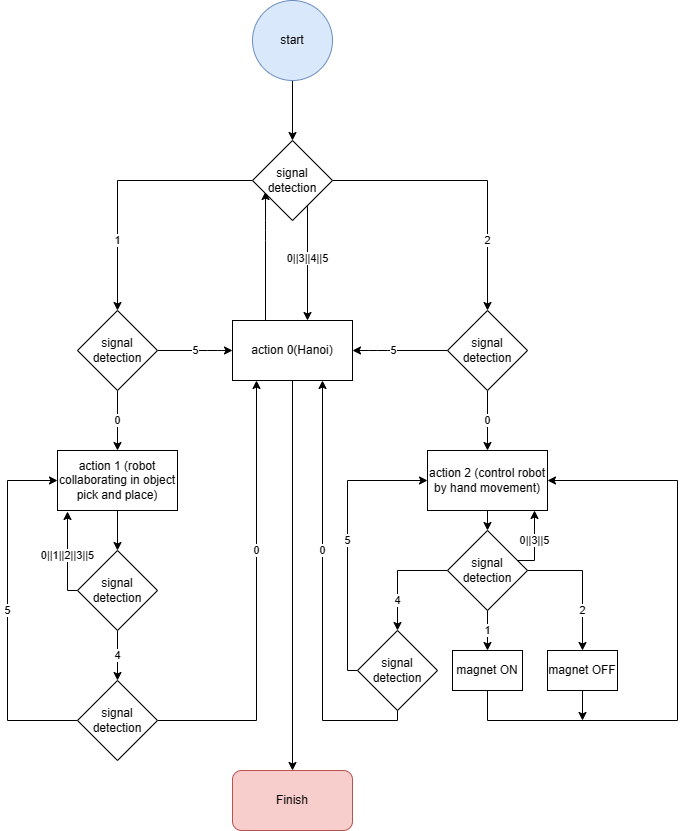

The diagram above was exported from draw.io. Its source (the exported page's mxGraphModel, read from the mxfile embedded in the PNG):
<mxGraphModel dx="1422" dy="794" grid="1" gridSize="10" guides="1" tooltips="1" connect="1" arrows="1" fold="1" page="1" pageScale="1" pageWidth="850" pageHeight="1100" math="0" shadow="0">
  <root>
    <mxCell id="0" />
    <mxCell id="1" parent="0" />
    <mxCell id="qsgJy8JXFJsuI9n_RGad-77" value="0||3||4||5" style="edgeStyle=orthogonalEdgeStyle;orthogonalLoop=1;jettySize=auto;html=1;exitX=1;exitY=1;exitDx=0;exitDy=0;" edge="1" parent="1">
      <mxGeometry relative="1" as="geometry">
        <Array as="points">
          <mxPoint x="420" y="300" />
        </Array>
        <mxPoint x="425" y="300" as="sourcePoint" />
        <mxPoint x="420" y="420" as="targetPoint" />
      </mxGeometry>
    </mxCell>
    <mxCell id="qsgJy8JXFJsuI9n_RGad-81" style="edgeStyle=orthogonalEdgeStyle;orthogonalLoop=1;jettySize=auto;html=1;entryX=0.163;entryY=0.638;entryDx=0;entryDy=0;entryPerimeter=0;" edge="1" parent="1" source="qsgJy8JXFJsuI9n_RGad-82" target="qsgJy8JXFJsuI9n_RGad-104">
      <mxGeometry relative="1" as="geometry">
        <mxPoint x="390" y="310" as="targetPoint" />
        <Array as="points">
          <mxPoint x="378" y="330" />
          <mxPoint x="378" y="330" />
        </Array>
      </mxGeometry>
    </mxCell>
    <mxCell id="qsgJy8JXFJsuI9n_RGad-143" style="edgeStyle=orthogonalEdgeStyle;rounded=0;orthogonalLoop=1;jettySize=auto;html=1;" edge="1" parent="1" source="qsgJy8JXFJsuI9n_RGad-82" target="qsgJy8JXFJsuI9n_RGad-144">
      <mxGeometry relative="1" as="geometry">
        <mxPoint x="405" y="900" as="targetPoint" />
      </mxGeometry>
    </mxCell>
    <mxCell id="qsgJy8JXFJsuI9n_RGad-82" value="action 0(Hanoi)" style="whiteSpace=wrap;html=1;align=center;rounded=0;" vertex="1" parent="1">
      <mxGeometry x="345" y="420" width="120" height="60" as="geometry" />
    </mxCell>
    <mxCell id="qsgJy8JXFJsuI9n_RGad-83" value="0" style="edgeStyle=orthogonalEdgeStyle;orthogonalLoop=1;jettySize=auto;html=1;" edge="1" parent="1" target="qsgJy8JXFJsuI9n_RGad-90">
      <mxGeometry relative="1" as="geometry">
        <mxPoint x="230" y="490" as="sourcePoint" />
      </mxGeometry>
    </mxCell>
    <mxCell id="qsgJy8JXFJsuI9n_RGad-84" value="5" style="edgeStyle=orthogonalEdgeStyle;orthogonalLoop=1;jettySize=auto;html=1;exitX=1;exitY=0.5;exitDx=0;exitDy=0;entryX=0;entryY=0.5;entryDx=0;entryDy=0;" edge="1" parent="1" source="qsgJy8JXFJsuI9n_RGad-106" target="qsgJy8JXFJsuI9n_RGad-82">
      <mxGeometry relative="1" as="geometry">
        <mxPoint x="345" y="295" as="targetPoint" />
        <Array as="points">
          <mxPoint x="330" y="450" />
          <mxPoint x="330" y="450" />
        </Array>
        <mxPoint x="290" y="460" as="sourcePoint" />
      </mxGeometry>
    </mxCell>
    <mxCell id="qsgJy8JXFJsuI9n_RGad-86" value="0" style="edgeStyle=orthogonalEdgeStyle;orthogonalLoop=1;jettySize=auto;html=1;" edge="1" parent="1" target="qsgJy8JXFJsuI9n_RGad-95">
      <mxGeometry relative="1" as="geometry">
        <mxPoint x="600" y="490" as="sourcePoint" />
      </mxGeometry>
    </mxCell>
    <mxCell id="qsgJy8JXFJsuI9n_RGad-87" value="5" style="edgeStyle=orthogonalEdgeStyle;orthogonalLoop=1;jettySize=auto;html=1;exitX=0;exitY=0.5;exitDx=0;exitDy=0;entryX=1;entryY=0.5;entryDx=0;entryDy=0;" edge="1" parent="1" source="qsgJy8JXFJsuI9n_RGad-105" target="qsgJy8JXFJsuI9n_RGad-82">
      <mxGeometry x="0.1458" relative="1" as="geometry">
        <Array as="points">
          <mxPoint x="490" y="450" />
          <mxPoint x="490" y="450" />
        </Array>
        <mxPoint as="offset" />
        <mxPoint x="540" y="460" as="sourcePoint" />
        <mxPoint x="465" y="295" as="targetPoint" />
      </mxGeometry>
    </mxCell>
    <mxCell id="qsgJy8JXFJsuI9n_RGad-89" value="&lt;br&gt;" style="edgeStyle=orthogonalEdgeStyle;orthogonalLoop=1;jettySize=auto;html=1;entryX=0;entryY=0.5;entryDx=0;entryDy=0;" edge="1" parent="1" source="qsgJy8JXFJsuI9n_RGad-90" target="qsgJy8JXFJsuI9n_RGad-126">
      <mxGeometry relative="1" as="geometry">
        <mxPoint x="230" y="660" as="targetPoint" />
      </mxGeometry>
    </mxCell>
    <mxCell id="qsgJy8JXFJsuI9n_RGad-90" value="action 1 (robot collaborating in object pick and place)" style="whiteSpace=wrap;html=1;align=center;rounded=0;" vertex="1" parent="1">
      <mxGeometry x="170" y="550" width="120" height="60" as="geometry" />
    </mxCell>
    <mxCell id="qsgJy8JXFJsuI9n_RGad-130" style="edgeStyle=orthogonalEdgeStyle;rounded=0;orthogonalLoop=1;jettySize=auto;html=1;exitX=0.5;exitY=1;exitDx=0;exitDy=0;entryX=0;entryY=0.5;entryDx=0;entryDy=0;" edge="1" parent="1" source="qsgJy8JXFJsuI9n_RGad-95" target="qsgJy8JXFJsuI9n_RGad-129">
      <mxGeometry relative="1" as="geometry" />
    </mxCell>
    <mxCell id="qsgJy8JXFJsuI9n_RGad-95" value="action 2 (control robot by hand movement)" style="whiteSpace=wrap;html=1;align=center;rounded=0;" vertex="1" parent="1">
      <mxGeometry x="540" y="550" width="120" height="60" as="geometry" />
    </mxCell>
    <mxCell id="qsgJy8JXFJsuI9n_RGad-138" value="2" style="edgeStyle=orthogonalEdgeStyle;rounded=0;orthogonalLoop=1;jettySize=auto;html=1;exitX=1;exitY=0.5;exitDx=0;exitDy=0;entryX=0.5;entryY=0;entryDx=0;entryDy=0;" edge="1" parent="1" source="qsgJy8JXFJsuI9n_RGad-104" target="qsgJy8JXFJsuI9n_RGad-105">
      <mxGeometry x="0.5088" relative="1" as="geometry">
        <mxPoint as="offset" />
      </mxGeometry>
    </mxCell>
    <mxCell id="qsgJy8JXFJsuI9n_RGad-139" value="1" style="edgeStyle=orthogonalEdgeStyle;rounded=0;orthogonalLoop=1;jettySize=auto;html=1;exitX=0;exitY=0.5;exitDx=0;exitDy=0;entryX=0.5;entryY=0;entryDx=0;entryDy=0;" edge="1" parent="1" source="qsgJy8JXFJsuI9n_RGad-104" target="qsgJy8JXFJsuI9n_RGad-106">
      <mxGeometry x="0.4717" relative="1" as="geometry">
        <mxPoint as="offset" />
      </mxGeometry>
    </mxCell>
    <mxCell id="qsgJy8JXFJsuI9n_RGad-104" value="signal detection" style="rhombus;whiteSpace=wrap;html=1;" vertex="1" parent="1">
      <mxGeometry x="365" y="240" width="80" height="80" as="geometry" />
    </mxCell>
    <mxCell id="qsgJy8JXFJsuI9n_RGad-105" value="signal detection" style="rhombus;whiteSpace=wrap;html=1;" vertex="1" parent="1">
      <mxGeometry x="560" y="410" width="80" height="80" as="geometry" />
    </mxCell>
    <mxCell id="qsgJy8JXFJsuI9n_RGad-106" value="signal detection" style="rhombus;whiteSpace=wrap;html=1;" vertex="1" parent="1">
      <mxGeometry x="190" y="410" width="80" height="80" as="geometry" />
    </mxCell>
    <mxCell id="qsgJy8JXFJsuI9n_RGad-137" value="0&lt;br&gt;" style="edgeStyle=orthogonalEdgeStyle;rounded=0;orthogonalLoop=1;jettySize=auto;html=1;exitX=1;exitY=0.5;exitDx=0;exitDy=0;entryX=0.2;entryY=1;entryDx=0;entryDy=0;entryPerimeter=0;" edge="1" parent="1" source="qsgJy8JXFJsuI9n_RGad-107" target="qsgJy8JXFJsuI9n_RGad-82">
      <mxGeometry x="0.2255" relative="1" as="geometry">
        <mxPoint as="offset" />
      </mxGeometry>
    </mxCell>
    <mxCell id="qsgJy8JXFJsuI9n_RGad-140" value="5" style="edgeStyle=orthogonalEdgeStyle;rounded=0;orthogonalLoop=1;jettySize=auto;html=1;exitX=0;exitY=0.5;exitDx=0;exitDy=0;entryX=0;entryY=0.5;entryDx=0;entryDy=0;" edge="1" parent="1" source="qsgJy8JXFJsuI9n_RGad-107" target="qsgJy8JXFJsuI9n_RGad-90">
      <mxGeometry relative="1" as="geometry">
        <Array as="points">
          <mxPoint x="120" y="820" />
          <mxPoint x="120" y="580" />
        </Array>
        <mxPoint as="offset" />
      </mxGeometry>
    </mxCell>
    <mxCell id="qsgJy8JXFJsuI9n_RGad-107" value="signal detection" style="rhombus;whiteSpace=wrap;html=1;" vertex="1" parent="1">
      <mxGeometry x="190" y="780" width="80" height="80" as="geometry" />
    </mxCell>
    <mxCell id="qsgJy8JXFJsuI9n_RGad-122" value="0&lt;br&gt;" style="edgeStyle=orthogonalEdgeStyle;rounded=0;orthogonalLoop=1;jettySize=auto;html=1;entryX=0.75;entryY=1;entryDx=0;entryDy=0;exitX=0.5;exitY=1;exitDx=0;exitDy=0;" edge="1" parent="1" source="qsgJy8JXFJsuI9n_RGad-109" target="qsgJy8JXFJsuI9n_RGad-82">
      <mxGeometry x="0.2" relative="1" as="geometry">
        <mxPoint x="435" y="830" as="sourcePoint" />
        <Array as="points">
          <mxPoint x="510" y="820" />
          <mxPoint x="435" y="820" />
        </Array>
        <mxPoint as="offset" />
      </mxGeometry>
    </mxCell>
    <mxCell id="qsgJy8JXFJsuI9n_RGad-134" value="5" style="edgeStyle=orthogonalEdgeStyle;rounded=0;orthogonalLoop=1;jettySize=auto;html=1;exitX=0;exitY=0.5;exitDx=0;exitDy=0;entryX=0;entryY=0.5;entryDx=0;entryDy=0;" edge="1" parent="1" source="qsgJy8JXFJsuI9n_RGad-109" target="qsgJy8JXFJsuI9n_RGad-95">
      <mxGeometry relative="1" as="geometry">
        <Array as="points">
          <mxPoint x="460" y="770" />
          <mxPoint x="460" y="580" />
        </Array>
      </mxGeometry>
    </mxCell>
    <mxCell id="qsgJy8JXFJsuI9n_RGad-109" value="signal detection" style="rhombus;whiteSpace=wrap;html=1;" vertex="1" parent="1">
      <mxGeometry x="470" y="730" width="80" height="80" as="geometry" />
    </mxCell>
    <mxCell id="qsgJy8JXFJsuI9n_RGad-123" style="edgeStyle=orthogonalEdgeStyle;rounded=0;orthogonalLoop=1;jettySize=auto;html=1;exitX=0.5;exitY=1;exitDx=0;exitDy=0;" edge="1" parent="1" source="qsgJy8JXFJsuI9n_RGad-115">
      <mxGeometry relative="1" as="geometry">
        <mxPoint x="695" y="820" as="targetPoint" />
      </mxGeometry>
    </mxCell>
    <mxCell id="qsgJy8JXFJsuI9n_RGad-115" value="magnet OFF" style="whiteSpace=wrap;html=1;align=center;rounded=0;" vertex="1" parent="1">
      <mxGeometry x="660" y="750" width="70" height="40" as="geometry" />
    </mxCell>
    <mxCell id="qsgJy8JXFJsuI9n_RGad-117" style="edgeStyle=orthogonalEdgeStyle;rounded=0;orthogonalLoop=1;jettySize=auto;html=1;entryX=1;entryY=0.5;entryDx=0;entryDy=0;" edge="1" parent="1" source="qsgJy8JXFJsuI9n_RGad-116" target="qsgJy8JXFJsuI9n_RGad-95">
      <mxGeometry relative="1" as="geometry">
        <Array as="points">
          <mxPoint x="600" y="820" />
          <mxPoint x="790" y="820" />
          <mxPoint x="790" y="580" />
        </Array>
      </mxGeometry>
    </mxCell>
    <mxCell id="qsgJy8JXFJsuI9n_RGad-116" value="magnet ON" style="whiteSpace=wrap;html=1;align=center;rounded=0;" vertex="1" parent="1">
      <mxGeometry x="565" y="750" width="70" height="40" as="geometry" />
    </mxCell>
    <mxCell id="qsgJy8JXFJsuI9n_RGad-127" value="0||1||2||3||5" style="edgeStyle=orthogonalEdgeStyle;rounded=0;orthogonalLoop=1;jettySize=auto;html=1;exitX=0.5;exitY=1;exitDx=0;exitDy=0;" edge="1" parent="1" source="qsgJy8JXFJsuI9n_RGad-126">
      <mxGeometry relative="1" as="geometry">
        <mxPoint x="180" y="611" as="targetPoint" />
        <Array as="points">
          <mxPoint x="180" y="690" />
          <mxPoint x="180" y="611" />
        </Array>
      </mxGeometry>
    </mxCell>
    <mxCell id="qsgJy8JXFJsuI9n_RGad-128" value="4" style="edgeStyle=orthogonalEdgeStyle;rounded=0;orthogonalLoop=1;jettySize=auto;html=1;exitX=1;exitY=0.5;exitDx=0;exitDy=0;entryX=0.5;entryY=0;entryDx=0;entryDy=0;" edge="1" parent="1" source="qsgJy8JXFJsuI9n_RGad-126" target="qsgJy8JXFJsuI9n_RGad-107">
      <mxGeometry relative="1" as="geometry" />
    </mxCell>
    <mxCell id="qsgJy8JXFJsuI9n_RGad-126" value="signal detection" style="rhombus;whiteSpace=wrap;html=1;direction=south;" vertex="1" parent="1">
      <mxGeometry x="190" y="650" width="80" height="80" as="geometry" />
    </mxCell>
    <mxCell id="qsgJy8JXFJsuI9n_RGad-131" value="2" style="edgeStyle=orthogonalEdgeStyle;rounded=0;orthogonalLoop=1;jettySize=auto;html=1;exitX=0.5;exitY=0;exitDx=0;exitDy=0;entryX=0.5;entryY=0;entryDx=0;entryDy=0;" edge="1" parent="1" source="qsgJy8JXFJsuI9n_RGad-129" target="qsgJy8JXFJsuI9n_RGad-115">
      <mxGeometry x="0.4074" relative="1" as="geometry">
        <mxPoint as="offset" />
      </mxGeometry>
    </mxCell>
    <mxCell id="qsgJy8JXFJsuI9n_RGad-132" value="1" style="edgeStyle=orthogonalEdgeStyle;rounded=0;orthogonalLoop=1;jettySize=auto;html=1;exitX=1;exitY=0.5;exitDx=0;exitDy=0;entryX=0.5;entryY=0;entryDx=0;entryDy=0;" edge="1" parent="1" source="qsgJy8JXFJsuI9n_RGad-129" target="qsgJy8JXFJsuI9n_RGad-116">
      <mxGeometry relative="1" as="geometry" />
    </mxCell>
    <mxCell id="qsgJy8JXFJsuI9n_RGad-133" value="4" style="edgeStyle=orthogonalEdgeStyle;rounded=0;orthogonalLoop=1;jettySize=auto;html=1;exitX=0.5;exitY=1;exitDx=0;exitDy=0;entryX=0.5;entryY=0;entryDx=0;entryDy=0;" edge="1" parent="1" source="qsgJy8JXFJsuI9n_RGad-129" target="qsgJy8JXFJsuI9n_RGad-109">
      <mxGeometry x="0.4545" relative="1" as="geometry">
        <mxPoint as="offset" />
      </mxGeometry>
    </mxCell>
    <mxCell id="qsgJy8JXFJsuI9n_RGad-136" value="0||3||5" style="edgeStyle=orthogonalEdgeStyle;rounded=0;orthogonalLoop=1;jettySize=auto;html=1;exitX=0;exitY=0;exitDx=0;exitDy=0;" edge="1" parent="1" source="qsgJy8JXFJsuI9n_RGad-129">
      <mxGeometry x="0.3103" relative="1" as="geometry">
        <mxPoint x="647" y="610" as="targetPoint" />
        <Array as="points">
          <mxPoint x="620" y="660" />
          <mxPoint x="647" y="660" />
        </Array>
        <mxPoint as="offset" />
      </mxGeometry>
    </mxCell>
    <mxCell id="qsgJy8JXFJsuI9n_RGad-129" value="signal detection" style="rhombus;whiteSpace=wrap;html=1;direction=south;" vertex="1" parent="1">
      <mxGeometry x="560" y="630" width="80" height="80" as="geometry" />
    </mxCell>
    <mxCell id="qsgJy8JXFJsuI9n_RGad-142" style="edgeStyle=orthogonalEdgeStyle;rounded=0;orthogonalLoop=1;jettySize=auto;html=1;" edge="1" parent="1" source="qsgJy8JXFJsuI9n_RGad-141" target="qsgJy8JXFJsuI9n_RGad-104">
      <mxGeometry relative="1" as="geometry" />
    </mxCell>
    <mxCell id="qsgJy8JXFJsuI9n_RGad-141" value="start" style="ellipse;whiteSpace=wrap;html=1;aspect=fixed;fillColor=#dae8fc;strokeColor=#6c8ebf;" vertex="1" parent="1">
      <mxGeometry x="365" y="100" width="80" height="80" as="geometry" />
    </mxCell>
    <mxCell id="qsgJy8JXFJsuI9n_RGad-144" value="Finish" style="rounded=1;whiteSpace=wrap;html=1;fillColor=#f8cecc;strokeColor=#b85450;" vertex="1" parent="1">
      <mxGeometry x="345" y="870" width="120" height="60" as="geometry" />
    </mxCell>
  </root>
</mxGraphModel>